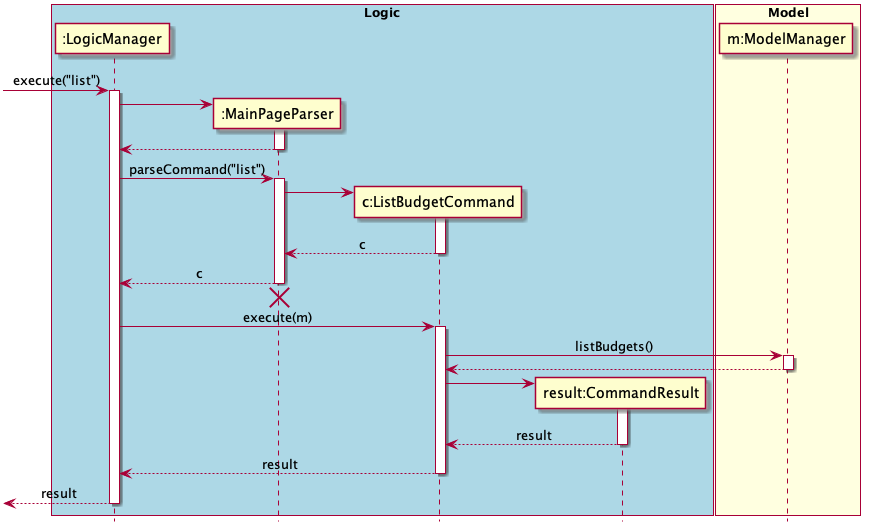

The diagram above was rendered by PlantUML. Its source (embedded in the PNG):
@startuml
hide footbox
skinparam Sequence {
    MessageAlign center
}
box "Logic" #LightBlue
participant ":LogicManager" as LM
participant ":MainPageParser" as MPP
participant "c:ListBudgetCommand" as LBC
participant "result:CommandResult" as CR
end box

box "Model" #LightYellow
participant "m:ModelManager" as M
end box

[-> LM : execute("list")
activate LM
create MPP
LM -> MPP
activate MPP
LM <-- MPP
deactivate MPP

LM -> MPP : parseCommand("list")
activate MPP

create LBC
MPP -> LBC
activate LBC
MPP <-- LBC : c
deactivate LBC
LM <-- MPP : c

deactivate MPP
LM <-[hidden]- MPP
destroy MPP

LM -> LBC : execute(m)
activate LBC

LBC -> M : listBudgets()
activate M
LBC <-- M
deactivate M

create CR
LBC -> CR
activate CR
LBC <-- CR : result
deactivate CR

LM <-- LBC : result
deactivate LBC

[<-- LM : result
deactivate LM

@enduml